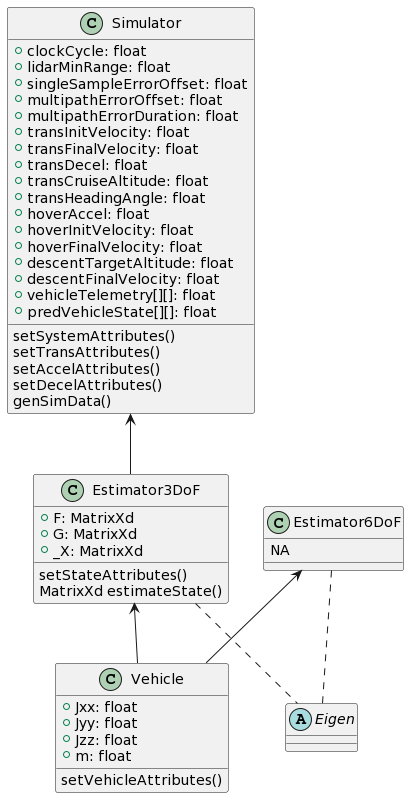

The diagram above was rendered by PlantUML. Its source (embedded in the PNG):
@startuml
Simulator <-- Estimator3DoF
Estimator3DoF <-- Vehicle
Estimator3DoF .. Eigen
Estimator6DoF <-- Vehicle
Estimator6DoF .. Eigen

class Simulator { 
+clockCycle: float
+lidarMinRange: float
+singleSampleErrorOffset: float
+multipathErrorOffset: float
+multipathErrorDuration: float
+transInitVelocity: float
+transFinalVelocity: float
+transDecel: float
+transCruiseAltitude: float
+transHeadingAngle: float
+hoverAccel: float
+hoverInitVelocity: float
+hoverFinalVelocity: float
+descentTargetAltitude: float
+descentFinalVelocity: float
+vehicleTelemetry[][]: float
+predVehicleState[][]: float
setSystemAttributes()\nsetTransAttributes()\nsetAccelAttributes()\nsetDecelAttributes()\ngenSimData()
}

class Estimator3DoF{
+F: MatrixXd
+G: MatrixXd
+_X: MatrixXd
setStateAttributes()\nMatrixXd estimateState()
}

class Vehicle {
+Jxx: float
+Jyy: float
+Jzz: float
+m: float
setVehicleAttributes()
}

abstract Eigen {}

Estimator6DoF : NA
@enduml